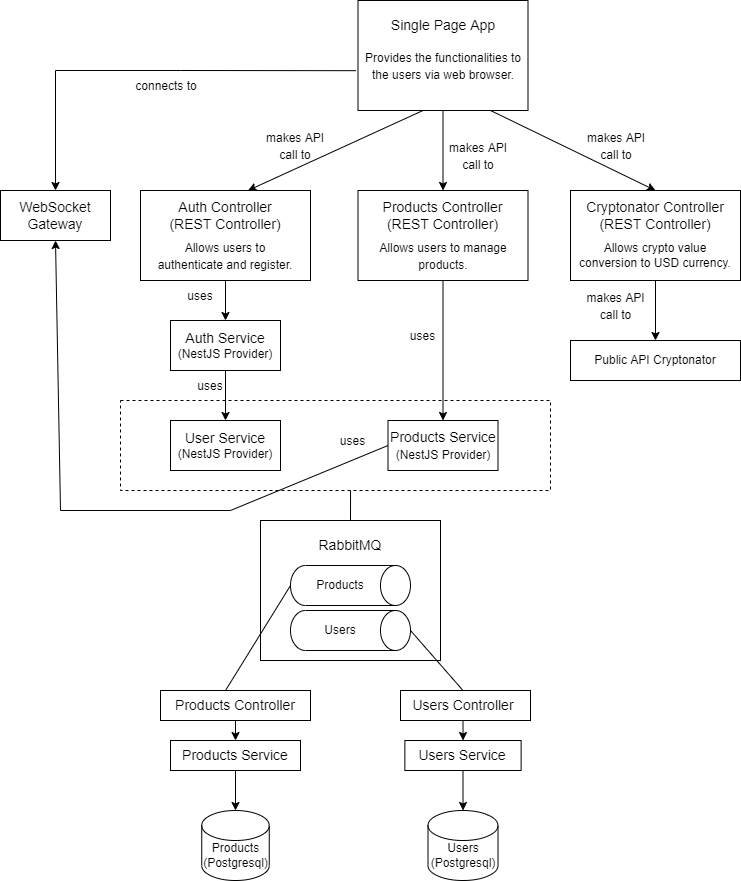

The diagram above was exported from draw.io. Its source (the exported page's mxGraphModel, read from the mxfile embedded in the PNG):
<mxGraphModel dx="1865" dy="489" grid="1" gridSize="10" guides="1" tooltips="1" connect="1" arrows="1" fold="1" page="1" pageScale="1" pageWidth="827" pageHeight="1169" math="0" shadow="0">
  <root>
    <mxCell id="0" />
    <mxCell id="1" parent="0" />
    <mxCell id="_Rql2GJOSxiGZwR5MxNd-20" value="" style="rounded=0;whiteSpace=wrap;html=1;fontSize=12;dashed=1;" parent="1" vertex="1">
      <mxGeometry x="110" y="530" width="430" height="90" as="geometry" />
    </mxCell>
    <mxCell id="_Rql2GJOSxiGZwR5MxNd-1" value="" style="rounded=0;whiteSpace=wrap;html=1;" parent="1" vertex="1">
      <mxGeometry x="347.5" y="130" width="170" height="110" as="geometry" />
    </mxCell>
    <mxCell id="_Rql2GJOSxiGZwR5MxNd-2" value="&lt;font style=&quot;font-size: 14px&quot;&gt;Single Page App&lt;/font&gt;" style="text;html=1;strokeColor=none;fillColor=none;align=center;verticalAlign=middle;whiteSpace=wrap;rounded=0;" parent="1" vertex="1">
      <mxGeometry x="377.5" y="140" width="110" height="30" as="geometry" />
    </mxCell>
    <mxCell id="_Rql2GJOSxiGZwR5MxNd-3" value="&lt;font style=&quot;font-size: 12px&quot;&gt;Provides the functionalities to the users via web browser.&lt;/font&gt;" style="text;html=1;strokeColor=none;fillColor=none;align=center;verticalAlign=middle;whiteSpace=wrap;rounded=0;fontSize=14;" parent="1" vertex="1">
      <mxGeometry x="352.5" y="160" width="160" height="70" as="geometry" />
    </mxCell>
    <mxCell id="_Rql2GJOSxiGZwR5MxNd-4" value="" style="rounded=0;whiteSpace=wrap;html=1;" parent="1" vertex="1">
      <mxGeometry x="130" y="320" width="170" height="90" as="geometry" />
    </mxCell>
    <mxCell id="_Rql2GJOSxiGZwR5MxNd-5" value="&lt;font style=&quot;font-size: 14px&quot;&gt;Auth Controller&lt;br&gt;(REST Controller)&lt;br&gt;&lt;/font&gt;" style="text;html=1;strokeColor=none;fillColor=none;align=center;verticalAlign=middle;whiteSpace=wrap;rounded=0;fontSize=12;" parent="1" vertex="1">
      <mxGeometry x="150" y="330" width="130" height="30" as="geometry" />
    </mxCell>
    <mxCell id="_Rql2GJOSxiGZwR5MxNd-6" value="" style="rounded=0;whiteSpace=wrap;html=1;" parent="1" vertex="1">
      <mxGeometry x="347.5" y="320" width="170" height="90" as="geometry" />
    </mxCell>
    <mxCell id="_Rql2GJOSxiGZwR5MxNd-7" value="&lt;font style=&quot;font-size: 14px&quot;&gt;Products Controller&lt;br&gt;(REST Controller)&lt;br&gt;&lt;/font&gt;" style="text;html=1;strokeColor=none;fillColor=none;align=center;verticalAlign=middle;whiteSpace=wrap;rounded=0;fontSize=12;" parent="1" vertex="1">
      <mxGeometry x="370" y="330" width="125" height="30" as="geometry" />
    </mxCell>
    <mxCell id="_Rql2GJOSxiGZwR5MxNd-8" value="" style="rounded=0;whiteSpace=wrap;html=1;" parent="1" vertex="1">
      <mxGeometry x="560" y="320" width="170" height="90" as="geometry" />
    </mxCell>
    <mxCell id="_Rql2GJOSxiGZwR5MxNd-9" value="&lt;font style=&quot;font-size: 14px&quot;&gt;Cryptonator Controller&lt;br&gt;(REST Controller)&lt;br&gt;&lt;/font&gt;" style="text;html=1;strokeColor=none;fillColor=none;align=center;verticalAlign=middle;whiteSpace=wrap;rounded=0;fontSize=12;" parent="1" vertex="1">
      <mxGeometry x="571.25" y="330" width="147.5" height="30" as="geometry" />
    </mxCell>
    <mxCell id="_Rql2GJOSxiGZwR5MxNd-10" value="" style="endArrow=classic;html=1;rounded=0;fontSize=14;entryX=0.5;entryY=0;entryDx=0;entryDy=0;exitX=-0.012;exitY=0.638;exitDx=0;exitDy=0;exitPerimeter=0;" parent="1" source="_Rql2GJOSxiGZwR5MxNd-1" target="xZJZMwtrNo_D7z6vfnGs-2" edge="1">
      <mxGeometry width="50" height="50" relative="1" as="geometry">
        <mxPoint x="340" y="200" as="sourcePoint" />
        <mxPoint x="440" y="270" as="targetPoint" />
        <Array as="points">
          <mxPoint x="170" y="200" />
          <mxPoint x="45" y="200" />
        </Array>
      </mxGeometry>
    </mxCell>
    <mxCell id="_Rql2GJOSxiGZwR5MxNd-11" value="" style="endArrow=classic;html=1;rounded=0;fontSize=14;exitX=0.5;exitY=1;exitDx=0;exitDy=0;" parent="1" source="_Rql2GJOSxiGZwR5MxNd-1" target="_Rql2GJOSxiGZwR5MxNd-6" edge="1">
      <mxGeometry width="50" height="50" relative="1" as="geometry">
        <mxPoint x="400" y="250" as="sourcePoint" />
        <mxPoint x="225" y="330" as="targetPoint" />
      </mxGeometry>
    </mxCell>
    <mxCell id="_Rql2GJOSxiGZwR5MxNd-12" value="" style="endArrow=classic;html=1;rounded=0;fontSize=14;entryX=0.5;entryY=0;entryDx=0;entryDy=0;" parent="1" target="_Rql2GJOSxiGZwR5MxNd-8" edge="1">
      <mxGeometry width="50" height="50" relative="1" as="geometry">
        <mxPoint x="480" y="240" as="sourcePoint" />
        <mxPoint x="235" y="340" as="targetPoint" />
      </mxGeometry>
    </mxCell>
    <mxCell id="_Rql2GJOSxiGZwR5MxNd-14" value="&lt;font style=&quot;font-size: 12px&quot;&gt;makes API call to&lt;/font&gt;" style="text;html=1;strokeColor=none;fillColor=none;align=center;verticalAlign=middle;whiteSpace=wrap;rounded=0;fontSize=14;" parent="1" vertex="1">
      <mxGeometry x="250" y="260" width="70" height="30" as="geometry" />
    </mxCell>
    <mxCell id="_Rql2GJOSxiGZwR5MxNd-15" value="&lt;font style=&quot;font-size: 12px&quot;&gt;makes API call to&lt;/font&gt;" style="text;html=1;strokeColor=none;fillColor=none;align=center;verticalAlign=middle;whiteSpace=wrap;rounded=0;fontSize=14;" parent="1" vertex="1">
      <mxGeometry x="571.25" y="260" width="70" height="30" as="geometry" />
    </mxCell>
    <mxCell id="_Rql2GJOSxiGZwR5MxNd-16" value="&lt;font style=&quot;font-size: 12px&quot;&gt;makes API call to&lt;/font&gt;" style="text;html=1;strokeColor=none;fillColor=none;align=center;verticalAlign=middle;whiteSpace=wrap;rounded=0;fontSize=14;" parent="1" vertex="1">
      <mxGeometry x="432.5" y="270" width="70" height="30" as="geometry" />
    </mxCell>
    <mxCell id="_Rql2GJOSxiGZwR5MxNd-17" value="" style="endArrow=classic;html=1;rounded=0;fontSize=14;exitX=0.5;exitY=1;exitDx=0;exitDy=0;entryX=0.5;entryY=0;entryDx=0;entryDy=0;" parent="1" source="_Rql2GJOSxiGZwR5MxNd-8" target="_Rql2GJOSxiGZwR5MxNd-18" edge="1">
      <mxGeometry width="50" height="50" relative="1" as="geometry">
        <mxPoint x="490" y="250" as="sourcePoint" />
        <mxPoint x="645" y="470" as="targetPoint" />
      </mxGeometry>
    </mxCell>
    <mxCell id="_Rql2GJOSxiGZwR5MxNd-18" value="Public API Cryptonator" style="rounded=0;whiteSpace=wrap;html=1;" parent="1" vertex="1">
      <mxGeometry x="560" y="470" width="170" height="40" as="geometry" />
    </mxCell>
    <mxCell id="_Rql2GJOSxiGZwR5MxNd-19" value="&lt;font style=&quot;font-size: 12px&quot;&gt;makes API call to&lt;/font&gt;" style="text;html=1;strokeColor=none;fillColor=none;align=center;verticalAlign=middle;whiteSpace=wrap;rounded=0;fontSize=14;" parent="1" vertex="1">
      <mxGeometry x="565" y="420" width="81.25" height="30" as="geometry" />
    </mxCell>
    <mxCell id="_Rql2GJOSxiGZwR5MxNd-21" value="" style="rounded=0;whiteSpace=wrap;html=1;fontSize=12;" parent="1" vertex="1">
      <mxGeometry x="250" y="650" width="180" height="140" as="geometry" />
    </mxCell>
    <mxCell id="_Rql2GJOSxiGZwR5MxNd-22" value="&lt;font style=&quot;font-size: 14px&quot;&gt;RabbitMQ&lt;/font&gt;" style="text;html=1;strokeColor=none;fillColor=none;align=center;verticalAlign=middle;whiteSpace=wrap;rounded=0;fontSize=12;" parent="1" vertex="1">
      <mxGeometry x="310" y="660" width="60" height="30" as="geometry" />
    </mxCell>
    <mxCell id="_Rql2GJOSxiGZwR5MxNd-23" value="" style="shape=cylinder3;whiteSpace=wrap;html=1;boundedLbl=1;backgroundOutline=1;size=15;fontSize=12;rotation=90;" parent="1" vertex="1">
      <mxGeometry x="320" y="655" width="40" height="120" as="geometry" />
    </mxCell>
    <mxCell id="_Rql2GJOSxiGZwR5MxNd-24" value="" style="shape=cylinder3;whiteSpace=wrap;html=1;boundedLbl=1;backgroundOutline=1;size=15;fontSize=12;rotation=90;" parent="1" vertex="1">
      <mxGeometry x="320" y="700" width="40" height="120" as="geometry" />
    </mxCell>
    <mxCell id="_Rql2GJOSxiGZwR5MxNd-25" value="Products" style="text;html=1;strokeColor=none;fillColor=none;align=center;verticalAlign=middle;whiteSpace=wrap;rounded=0;fontSize=12;" parent="1" vertex="1">
      <mxGeometry x="300" y="700" width="60" height="30" as="geometry" />
    </mxCell>
    <mxCell id="_Rql2GJOSxiGZwR5MxNd-26" value="Users" style="text;html=1;strokeColor=none;fillColor=none;align=center;verticalAlign=middle;whiteSpace=wrap;rounded=0;fontSize=12;" parent="1" vertex="1">
      <mxGeometry x="300" y="745" width="60" height="30" as="geometry" />
    </mxCell>
    <mxCell id="_Rql2GJOSxiGZwR5MxNd-27" value="" style="endArrow=none;html=1;rounded=0;fontSize=12;entryX=0.535;entryY=1;entryDx=0;entryDy=0;exitX=0.5;exitY=0;exitDx=0;exitDy=0;entryPerimeter=0;" parent="1" source="_Rql2GJOSxiGZwR5MxNd-21" target="_Rql2GJOSxiGZwR5MxNd-20" edge="1">
      <mxGeometry width="50" height="50" relative="1" as="geometry">
        <mxPoint x="390" y="540" as="sourcePoint" />
        <mxPoint x="440" y="490" as="targetPoint" />
      </mxGeometry>
    </mxCell>
    <mxCell id="_Rql2GJOSxiGZwR5MxNd-28" value="" style="rounded=0;whiteSpace=wrap;html=1;" parent="1" vertex="1">
      <mxGeometry x="150" y="820" width="150" height="30" as="geometry" />
    </mxCell>
    <mxCell id="_Rql2GJOSxiGZwR5MxNd-29" value="&lt;font style=&quot;font-size: 14px&quot;&gt;Products Controller&lt;/font&gt;" style="text;html=1;strokeColor=none;fillColor=none;align=center;verticalAlign=middle;whiteSpace=wrap;rounded=0;fontSize=12;" parent="1" vertex="1">
      <mxGeometry x="155" y="820" width="140" height="30" as="geometry" />
    </mxCell>
    <mxCell id="_Rql2GJOSxiGZwR5MxNd-33" value="" style="endArrow=none;html=1;rounded=0;fontSize=12;entryX=0.5;entryY=1;entryDx=0;entryDy=0;entryPerimeter=0;exitX=0.5;exitY=0;exitDx=0;exitDy=0;" parent="1" target="_Rql2GJOSxiGZwR5MxNd-23" edge="1">
      <mxGeometry width="50" height="50" relative="1" as="geometry">
        <mxPoint x="215" y="820" as="sourcePoint" />
        <mxPoint x="240" y="770" as="targetPoint" />
      </mxGeometry>
    </mxCell>
    <mxCell id="_Rql2GJOSxiGZwR5MxNd-34" value="" style="rounded=0;whiteSpace=wrap;html=1;" parent="1" vertex="1">
      <mxGeometry x="390" y="820" width="130" height="30" as="geometry" />
    </mxCell>
    <mxCell id="_Rql2GJOSxiGZwR5MxNd-35" value="&lt;font style=&quot;font-size: 14px&quot;&gt;Users Controller&lt;/font&gt;" style="text;html=1;strokeColor=none;fillColor=none;align=center;verticalAlign=middle;whiteSpace=wrap;rounded=0;fontSize=12;" parent="1" vertex="1">
      <mxGeometry x="397.5" y="820" width="110" height="30" as="geometry" />
    </mxCell>
    <mxCell id="_Rql2GJOSxiGZwR5MxNd-37" value="" style="endArrow=none;html=1;rounded=0;fontSize=12;entryX=0.5;entryY=0;entryDx=0;entryDy=0;entryPerimeter=0;exitX=0.5;exitY=0;exitDx=0;exitDy=0;" parent="1" source="_Rql2GJOSxiGZwR5MxNd-35" target="_Rql2GJOSxiGZwR5MxNd-24" edge="1">
      <mxGeometry width="50" height="50" relative="1" as="geometry">
        <mxPoint x="447.5" y="812.5" as="sourcePoint" />
        <mxPoint x="512.5" y="707.5" as="targetPoint" />
      </mxGeometry>
    </mxCell>
    <mxCell id="_Rql2GJOSxiGZwR5MxNd-39" value="&lt;font style=&quot;font-size: 12px&quot;&gt;Allows users to authenticate and register.&lt;/font&gt;" style="text;html=1;strokeColor=none;fillColor=none;align=center;verticalAlign=middle;whiteSpace=wrap;rounded=0;fontSize=14;" parent="1" vertex="1">
      <mxGeometry x="140" y="360" width="150" height="50" as="geometry" />
    </mxCell>
    <mxCell id="_Rql2GJOSxiGZwR5MxNd-40" value="&lt;font style=&quot;font-size: 12px&quot;&gt;Allows users to manage products.&lt;/font&gt;" style="text;html=1;strokeColor=none;fillColor=none;align=center;verticalAlign=middle;whiteSpace=wrap;rounded=0;fontSize=14;" parent="1" vertex="1">
      <mxGeometry x="357.5" y="360" width="150" height="50" as="geometry" />
    </mxCell>
    <mxCell id="_Rql2GJOSxiGZwR5MxNd-41" value="&lt;font&gt;&lt;span style=&quot;font-size: 14px&quot;&gt;Auth Service&lt;/span&gt;&lt;br&gt;&lt;font style=&quot;font-size: 12px&quot;&gt;(NestJS Provider)&lt;/font&gt;&lt;br&gt;&lt;/font&gt;" style="rounded=0;whiteSpace=wrap;html=1;fontSize=12;" parent="1" vertex="1">
      <mxGeometry x="160" y="450" width="110" height="50" as="geometry" />
    </mxCell>
    <mxCell id="_Rql2GJOSxiGZwR5MxNd-42" value="&lt;font style=&quot;font-size: 14px&quot;&gt;Products Service&lt;br&gt;&lt;span style=&quot;font-size: 12px&quot;&gt;(NestJS Provider)&lt;/span&gt;&lt;br&gt;&lt;/font&gt;" style="rounded=0;whiteSpace=wrap;html=1;fontSize=12;" parent="1" vertex="1">
      <mxGeometry x="377.5" y="550" width="110" height="50" as="geometry" />
    </mxCell>
    <mxCell id="_Rql2GJOSxiGZwR5MxNd-43" value="" style="endArrow=classic;html=1;rounded=0;fontSize=14;exitX=0.5;exitY=1;exitDx=0;exitDy=0;" parent="1" source="_Rql2GJOSxiGZwR5MxNd-39" target="_Rql2GJOSxiGZwR5MxNd-41" edge="1">
      <mxGeometry width="50" height="50" relative="1" as="geometry">
        <mxPoint x="390" y="490" as="sourcePoint" />
        <mxPoint x="440" y="440" as="targetPoint" />
      </mxGeometry>
    </mxCell>
    <mxCell id="_Rql2GJOSxiGZwR5MxNd-44" value="&lt;font style=&quot;font-size: 12px&quot;&gt;uses&lt;/font&gt;" style="text;html=1;strokeColor=none;fillColor=none;align=center;verticalAlign=middle;whiteSpace=wrap;rounded=0;fontSize=14;" parent="1" vertex="1">
      <mxGeometry x="170" y="410" width="40" height="30" as="geometry" />
    </mxCell>
    <mxCell id="_Rql2GJOSxiGZwR5MxNd-45" value="&lt;font style=&quot;font-size: 12px&quot;&gt;uses&lt;/font&gt;" style="text;html=1;strokeColor=none;fillColor=none;align=center;verticalAlign=middle;whiteSpace=wrap;rounded=0;fontSize=14;" parent="1" vertex="1">
      <mxGeometry x="395" y="450" width="35" height="30" as="geometry" />
    </mxCell>
    <mxCell id="_Rql2GJOSxiGZwR5MxNd-47" value="" style="endArrow=classic;html=1;rounded=0;fontSize=14;exitX=0.5;exitY=1;exitDx=0;exitDy=0;entryX=0.5;entryY=0;entryDx=0;entryDy=0;" parent="1" source="_Rql2GJOSxiGZwR5MxNd-40" target="_Rql2GJOSxiGZwR5MxNd-42" edge="1">
      <mxGeometry width="50" height="50" relative="1" as="geometry">
        <mxPoint x="225" y="420" as="sourcePoint" />
        <mxPoint x="225" y="470" as="targetPoint" />
      </mxGeometry>
    </mxCell>
    <mxCell id="_Rql2GJOSxiGZwR5MxNd-48" value="&lt;font&gt;&lt;span style=&quot;font-size: 14px&quot;&gt;User Service&lt;/span&gt;&lt;br&gt;&lt;font style=&quot;font-size: 12px&quot;&gt;(NestJS Provider)&lt;/font&gt;&lt;br&gt;&lt;/font&gt;" style="rounded=0;whiteSpace=wrap;html=1;fontSize=12;" parent="1" vertex="1">
      <mxGeometry x="160" y="550" width="110" height="50" as="geometry" />
    </mxCell>
    <mxCell id="_Rql2GJOSxiGZwR5MxNd-49" value="" style="endArrow=classic;html=1;rounded=0;fontSize=14;exitX=0.5;exitY=1;exitDx=0;exitDy=0;entryX=0.5;entryY=0;entryDx=0;entryDy=0;" parent="1" source="_Rql2GJOSxiGZwR5MxNd-41" target="_Rql2GJOSxiGZwR5MxNd-48" edge="1">
      <mxGeometry width="50" height="50" relative="1" as="geometry">
        <mxPoint x="225" y="420" as="sourcePoint" />
        <mxPoint x="225" y="470" as="targetPoint" />
      </mxGeometry>
    </mxCell>
    <mxCell id="_Rql2GJOSxiGZwR5MxNd-50" value="&lt;font style=&quot;font-size: 12px&quot;&gt;uses&lt;/font&gt;" style="text;html=1;strokeColor=none;fillColor=none;align=center;verticalAlign=middle;whiteSpace=wrap;rounded=0;fontSize=14;" parent="1" vertex="1">
      <mxGeometry x="180" y="500" width="40" height="30" as="geometry" />
    </mxCell>
    <mxCell id="_Rql2GJOSxiGZwR5MxNd-53" value="&lt;font style=&quot;font-size: 14px&quot;&gt;Users Service&lt;br&gt;&lt;/font&gt;" style="rounded=0;whiteSpace=wrap;html=1;fontSize=12;" parent="1" vertex="1">
      <mxGeometry x="394.38" y="870" width="116.25" height="30" as="geometry" />
    </mxCell>
    <mxCell id="_Rql2GJOSxiGZwR5MxNd-54" value="&lt;font style=&quot;font-size: 14px&quot;&gt;Products Service&lt;br&gt;&lt;/font&gt;" style="rounded=0;whiteSpace=wrap;html=1;fontSize=12;" parent="1" vertex="1">
      <mxGeometry x="160" y="870" width="130" height="30" as="geometry" />
    </mxCell>
    <mxCell id="_Rql2GJOSxiGZwR5MxNd-55" value="" style="endArrow=classic;html=1;rounded=0;fontSize=12;exitX=0.5;exitY=1;exitDx=0;exitDy=0;entryX=0.5;entryY=0;entryDx=0;entryDy=0;" parent="1" source="_Rql2GJOSxiGZwR5MxNd-29" target="_Rql2GJOSxiGZwR5MxNd-54" edge="1">
      <mxGeometry width="50" height="50" relative="1" as="geometry">
        <mxPoint x="390" y="780" as="sourcePoint" />
        <mxPoint x="440" y="730" as="targetPoint" />
      </mxGeometry>
    </mxCell>
    <mxCell id="_Rql2GJOSxiGZwR5MxNd-56" value="" style="endArrow=classic;html=1;rounded=0;fontSize=12;exitX=0.5;exitY=1;exitDx=0;exitDy=0;entryX=0.5;entryY=0;entryDx=0;entryDy=0;" parent="1" source="_Rql2GJOSxiGZwR5MxNd-35" target="_Rql2GJOSxiGZwR5MxNd-53" edge="1">
      <mxGeometry width="50" height="50" relative="1" as="geometry">
        <mxPoint x="235" y="860" as="sourcePoint" />
        <mxPoint x="235" y="880" as="targetPoint" />
      </mxGeometry>
    </mxCell>
    <mxCell id="_Rql2GJOSxiGZwR5MxNd-57" value="" style="shape=cylinder3;whiteSpace=wrap;html=1;boundedLbl=1;backgroundOutline=1;size=15;fontSize=12;" parent="1" vertex="1">
      <mxGeometry x="191.25" y="940" width="67.5" height="70" as="geometry" />
    </mxCell>
    <mxCell id="_Rql2GJOSxiGZwR5MxNd-58" value="" style="shape=cylinder3;whiteSpace=wrap;html=1;boundedLbl=1;backgroundOutline=1;size=15;fontSize=12;" parent="1" vertex="1">
      <mxGeometry x="417.51" y="940" width="70" height="70" as="geometry" />
    </mxCell>
    <mxCell id="_Rql2GJOSxiGZwR5MxNd-59" value="" style="endArrow=classic;html=1;rounded=0;fontSize=12;exitX=0.5;exitY=1;exitDx=0;exitDy=0;entryX=0.5;entryY=0;entryDx=0;entryDy=0;entryPerimeter=0;" parent="1" source="_Rql2GJOSxiGZwR5MxNd-54" target="_Rql2GJOSxiGZwR5MxNd-57" edge="1">
      <mxGeometry width="50" height="50" relative="1" as="geometry">
        <mxPoint x="390" y="980" as="sourcePoint" />
        <mxPoint x="440" y="930" as="targetPoint" />
      </mxGeometry>
    </mxCell>
    <mxCell id="_Rql2GJOSxiGZwR5MxNd-60" value="" style="endArrow=classic;html=1;rounded=0;fontSize=12;exitX=0.5;exitY=1;exitDx=0;exitDy=0;entryX=0.5;entryY=0;entryDx=0;entryDy=0;entryPerimeter=0;" parent="1" source="_Rql2GJOSxiGZwR5MxNd-53" target="_Rql2GJOSxiGZwR5MxNd-58" edge="1">
      <mxGeometry width="50" height="50" relative="1" as="geometry">
        <mxPoint x="235" y="910" as="sourcePoint" />
        <mxPoint x="235" y="950" as="targetPoint" />
      </mxGeometry>
    </mxCell>
    <mxCell id="_Rql2GJOSxiGZwR5MxNd-61" value="Products (Postgresql)" style="text;html=1;strokeColor=none;fillColor=none;align=center;verticalAlign=middle;whiteSpace=wrap;rounded=0;fontSize=12;" parent="1" vertex="1">
      <mxGeometry x="200" y="970" width="51.25" height="30" as="geometry" />
    </mxCell>
    <mxCell id="_Rql2GJOSxiGZwR5MxNd-62" value="Users (Postgresql)" style="text;html=1;strokeColor=none;fillColor=none;align=center;verticalAlign=middle;whiteSpace=wrap;rounded=0;fontSize=12;" parent="1" vertex="1">
      <mxGeometry x="432.5" y="970" width="40" height="30" as="geometry" />
    </mxCell>
    <mxCell id="xZJZMwtrNo_D7z6vfnGs-1" value="Allows crypto value conversion to USD currency." style="text;html=1;strokeColor=none;fillColor=none;align=center;verticalAlign=middle;whiteSpace=wrap;rounded=0;" vertex="1" parent="1">
      <mxGeometry x="565" y="370" width="160" height="30" as="geometry" />
    </mxCell>
    <mxCell id="xZJZMwtrNo_D7z6vfnGs-2" value="" style="rounded=0;whiteSpace=wrap;html=1;" vertex="1" parent="1">
      <mxGeometry x="-10" y="320" width="110" height="50" as="geometry" />
    </mxCell>
    <mxCell id="xZJZMwtrNo_D7z6vfnGs-3" value="&lt;font style=&quot;font-size: 14px&quot;&gt;WebSocket Gateway&lt;br&gt;&lt;/font&gt;" style="text;html=1;strokeColor=none;fillColor=none;align=center;verticalAlign=middle;whiteSpace=wrap;rounded=0;fontSize=12;" vertex="1" parent="1">
      <mxGeometry y="330" width="90" height="30" as="geometry" />
    </mxCell>
    <mxCell id="xZJZMwtrNo_D7z6vfnGs-4" value="" style="endArrow=classic;html=1;rounded=0;fontSize=14;exitX=0.25;exitY=1;exitDx=0;exitDy=0;entryX=0.5;entryY=0;entryDx=0;entryDy=0;" edge="1" parent="1">
      <mxGeometry width="50" height="50" relative="1" as="geometry">
        <mxPoint x="412.5" y="240" as="sourcePoint" />
        <mxPoint x="237.5" y="320" as="targetPoint" />
      </mxGeometry>
    </mxCell>
    <mxCell id="xZJZMwtrNo_D7z6vfnGs-6" value="&lt;font style=&quot;font-size: 12px&quot;&gt;connects to&lt;/font&gt;" style="text;html=1;strokeColor=none;fillColor=none;align=center;verticalAlign=middle;whiteSpace=wrap;rounded=0;fontSize=14;" vertex="1" parent="1">
      <mxGeometry x="121.25" y="200" width="70" height="30" as="geometry" />
    </mxCell>
    <mxCell id="xZJZMwtrNo_D7z6vfnGs-8" value="" style="endArrow=classic;html=1;rounded=0;fontSize=14;exitX=0;exitY=0.5;exitDx=0;exitDy=0;entryX=0.5;entryY=1;entryDx=0;entryDy=0;" edge="1" parent="1" source="_Rql2GJOSxiGZwR5MxNd-42" target="xZJZMwtrNo_D7z6vfnGs-2">
      <mxGeometry width="50" height="50" relative="1" as="geometry">
        <mxPoint x="442.5" y="420" as="sourcePoint" />
        <mxPoint x="10" y="540" as="targetPoint" />
        <Array as="points">
          <mxPoint x="220" y="640" />
          <mxPoint x="50" y="640" />
        </Array>
      </mxGeometry>
    </mxCell>
    <mxCell id="xZJZMwtrNo_D7z6vfnGs-9" value="&lt;font style=&quot;font-size: 12px&quot;&gt;uses&lt;/font&gt;" style="text;html=1;strokeColor=none;fillColor=none;align=center;verticalAlign=middle;whiteSpace=wrap;rounded=0;fontSize=14;" vertex="1" parent="1">
      <mxGeometry x="325" y="555" width="35" height="30" as="geometry" />
    </mxCell>
  </root>
</mxGraphModel>